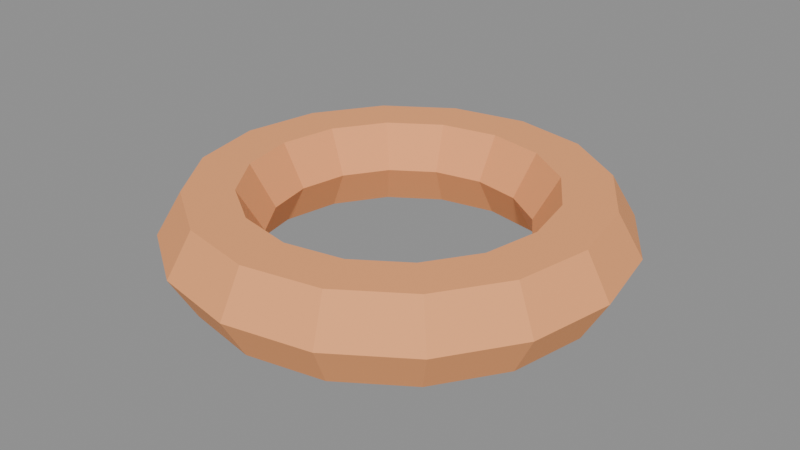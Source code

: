 # Source: source.blend  (saved by Blender 5.2.45; exported with 4.5.12 LTS)
import bpy
from mathutils import Matrix  # noqa: F401  (used for matrix-valued properties, if any)

bpy.ops.wm.read_factory_settings(use_empty=True)
scene = bpy.context.scene
scene.name = 'Scene'

# ---- images (referenced by path relative to the original .blend; pixels are not part of the script)
import os
ASSET_DIR = os.environ.get("B2B_ASSET_DIR", "")  # directory of the original .blend (textures are referenced by path, not embedded)
HERE = os.path.dirname(os.path.abspath(__file__))  # packed textures are extracted next to this script under _unpacked/

def load_image(name, relpath, width, height, colorspace="sRGB"):
    """Load a texture the original file referenced (path relative to the .blend, or extracted next to this script)."""
    p = next((c for c in (os.path.join(HERE, relpath), os.path.join(ASSET_DIR, relpath)) if relpath and os.path.exists(c)), "")
    if p:
        img = bpy.data.images.load(p, check_existing=True)
        img.name = name
    else:  # same state as the original file: an image datablock whose file is absent (Cycles renders it pink)
        img = bpy.data.images.new(name, width, height)
        img.source = "FILE"
        img.filepath = "//" + (relpath or name)
    img.colorspace_settings.name = colorspace
    return img
img_palette_png = load_image('palette.png', '_unpacked/palette.cadebe72.png', 2508, 2508, 'sRGB')

# ---- materials (node trees are filled in below, after node groups)
mat_sharedpalette_v001 = bpy.data.materials.new('SharedPalette_v001')

# ---- material node trees
mat_sharedpalette_v001.use_nodes = True; mat_sharedpalette_v001.node_tree.nodes.clear()
_N = mat_sharedpalette_v001.node_tree.nodes; _L = mat_sharedpalette_v001.node_tree.links
n0 = _N.new('ShaderNodeBsdfPrincipled'); n0.name = 'Principled BSDF'; n0.location = (-200, 100)
n0.inputs[2].default_value = 0.8
n0.inputs[10].default_value = 0.005
n1 = _N.new('ShaderNodeOutputMaterial'); n1.name = 'Material Output'; n1.location = (200, 100)
n2 = _N.new('ShaderNodeTexImage'); n2.name = 'Image Texture'; n2.location = (0, 0)
n2.image = img_palette_png
n2.interpolation = 'Closest'
_L.new(n0.outputs[0], n1.inputs[0])
_L.new(n2.outputs[0], n0.inputs[0])
n1.is_active_output = True

# ---- meshes
me_torus = bpy.data.meshes.new('Torus')
me_torus.from_pydata([(0.295, 0.0, 0.0), (0.2625, 0.0, 0.05629), (0.1975, 0.0, 0.05629), (0.165, 0.0, 7.96e-18), (0.1975, 0.0, -0.05629), (0.2625, 0.0, -0.05629), (0.2725, 0.1129, 0.0), (0.2425, 0.1005, 0.05629), (0.1825, 0.07558, 0.05629), (0.1524, 0.06314, 7.96e-18), (0.1825, 0.07558, -0.05629), (0.2425, 0.1005, -0.05629), (0.2086, 0.2086, 0.0), (0.1856, 0.1856, 0.05629), (0.1397, 0.1397, 0.05629), (0.1167, 0.1167, 7.96e-18), (0.1397, 0.1397, -0.05629), (0.1856, 0.1856, -0.05629), (0.1129, 0.2725, 0.0), (0.1005, 0.2425, 0.05629), (0.07558, 0.1825, 0.05629), (0.06314, 0.1524, 7.96e-18), (0.07558, 0.1825, -0.05629), (0.1005, 0.2425, -0.05629), (2.227e-08, 0.295, 0.0), (1.982e-08, 0.2625, 0.05629), (1.491e-08, 0.1975, 0.05629), (1.246e-08, 0.165, 7.96e-18), (1.491e-08, 0.1975, -0.05629), (1.982e-08, 0.2625, -0.05629), (-0.1129, 0.2725, 0.0), (-0.1005, 0.2425, 0.05629), (-0.07558, 0.1825, 0.05629), (-0.06314, 0.1524, 7.96e-18), (-0.07558, 0.1825, -0.05629), (-0.1005, 0.2425, -0.05629), (-0.2086, 0.2086, 0.0), (-0.1856, 0.1856, 0.05629), (-0.1397, 0.1397, 0.05629), (-0.1167, 0.1167, 7.96e-18), (-0.1397, 0.1397, -0.05629), (-0.1856, 0.1856, -0.05629), (-0.2725, 0.1129, 0.0), (-0.2425, 0.1005, 0.05629), (-0.1825, 0.07558, 0.05629), (-0.1524, 0.06314, 7.96e-18), (-0.1825, 0.07558, -0.05629), (-0.2425, 0.1005, -0.05629), (-0.295, 2.579e-08, 0.0), (-0.2625, 2.295e-08, 0.05629), (-0.1975, 1.727e-08, 0.05629), (-0.165, 1.442e-08, 7.96e-18), (-0.1975, 1.727e-08, -0.05629), (-0.2625, 2.295e-08, -0.05629), (-0.2725, -0.1129, 0.0), (-0.2425, -0.1005, 0.05629), (-0.1825, -0.07558, 0.05629), (-0.1524, -0.06314, 7.96e-18), (-0.1825, -0.07558, -0.05629), (-0.2425, -0.1005, -0.05629), (-0.2086, -0.2086, 0.0), (-0.1856, -0.1856, 0.05629), (-0.1397, -0.1397, 0.05629), (-0.1167, -0.1167, 7.96e-18), (-0.1397, -0.1397, -0.05629), (-0.1856, -0.1856, -0.05629), (-0.1129, -0.2725, 0.0), (-0.1005, -0.2425, 0.05629), (-0.07558, -0.1825, 0.05629), (-0.06314, -0.1524, 7.96e-18), (-0.07558, -0.1825, -0.05629), (-0.1005, -0.2425, -0.05629), (2.227e-08, -0.295, 0.0), (1.982e-08, -0.2625, 0.05629), (1.491e-08, -0.1975, 0.05629), (1.246e-08, -0.165, 7.96e-18), (1.491e-08, -0.1975, -0.05629), (1.982e-08, -0.2625, -0.05629), (0.1129, -0.2725, 0.0), (0.1005, -0.2425, 0.05629), (0.07558, -0.1825, 0.05629), (0.06314, -0.1524, 7.96e-18), (0.07558, -0.1825, -0.05629), (0.1005, -0.2425, -0.05629), (0.2086, -0.2086, 0.0), (0.1856, -0.1856, 0.05629), (0.1397, -0.1397, 0.05629), (0.1167, -0.1167, 7.96e-18), (0.1397, -0.1397, -0.05629), (0.1856, -0.1856, -0.05629), (0.2725, -0.1129, 0.0), (0.2425, -0.1005, 0.05629), (0.1825, -0.07558, 0.05629), (0.1524, -0.06314, 7.96e-18), (0.1825, -0.07558, -0.05629), (0.2425, -0.1005, -0.05629)], [], [(6, 1, 0), (1, 8, 2), (8, 3, 2), (3, 10, 4), (10, 5, 4), (11, 0, 5), (6, 13, 7), (13, 8, 7), (14, 9, 8), (9, 16, 10), (10, 17, 11), (17, 6, 11), (18, 13, 12), (19, 14, 13), (20, 15, 14), (21, 16, 15), (22, 17, 16), (17, 18, 12), (24, 19, 18), (25, 20, 19), (26, 21, 20), (27, 22, 21), (22, 29, 23), (23, 24, 18), (30, 25, 24), (25, 32, 26), (26, 33, 27), (33, 28, 27), (34, 29, 28), (35, 24, 29), (36, 31, 30), (37, 32, 31), (38, 33, 32), (33, 40, 34), (34, 41, 35), (35, 36, 30), (42, 37, 36), (37, 44, 38), (38, 45, 39), (45, 40, 39), (46, 41, 40), (47, 36, 41), (48, 43, 42), (49, 44, 43), (50, 45, 44), (45, 52, 46), (46, 53, 47), (53, 42, 47), (48, 55, 49), (55, 50, 49), (50, 57, 51), (57, 52, 51), (52, 59, 53), (59, 48, 53), (60, 55, 54), (61, 56, 55), (62, 57, 56), (63, 58, 57), (58, 65, 59), (59, 60, 54), (60, 67, 61), (61, 68, 62), (62, 69, 63), (69, 64, 63), (70, 65, 64), (71, 60, 65), (72, 67, 66), (73, 68, 67), (74, 69, 68), (69, 76, 70), (70, 77, 71), (77, 66, 71), (72, 79, 73), (73, 80, 74), (80, 75, 74), (81, 76, 75), (82, 77, 76), (83, 72, 77), (78, 85, 79), (85, 80, 79), (86, 81, 80), (87, 82, 81), (82, 89, 83), (89, 78, 83), (84, 91, 85), (91, 86, 85), (92, 87, 86), (93, 88, 87), (88, 95, 89), (95, 84, 89), (0, 91, 90), (1, 92, 91), (2, 93, 92), (3, 94, 93), (4, 95, 94), (5, 90, 95), (6, 7, 1), (1, 7, 8), (8, 9, 3), (3, 9, 10), (10, 11, 5), (11, 6, 0), (6, 12, 13), (13, 14, 8), (14, 15, 9), (9, 15, 16), (10, 16, 17), (17, 12, 6), (18, 19, 13), (19, 20, 14), (20, 21, 15), (21, 22, 16), (22, 23, 17), (17, 23, 18), (24, 25, 19), (25, 26, 20), (26, 27, 21), (27, 28, 22), (22, 28, 29), (23, 29, 24), (30, 31, 25), (25, 31, 32), (26, 32, 33), (33, 34, 28), (34, 35, 29), (35, 30, 24), (36, 37, 31), (37, 38, 32), (38, 39, 33), (33, 39, 40), (34, 40, 41), (35, 41, 36), (42, 43, 37), (37, 43, 44), (38, 44, 45), (45, 46, 40), (46, 47, 41), (47, 42, 36), (48, 49, 43), (49, 50, 44), (50, 51, 45), (45, 51, 52), (46, 52, 53), (53, 48, 42), (48, 54, 55), (55, 56, 50), (50, 56, 57), (57, 58, 52), (52, 58, 59), (59, 54, 48), (60, 61, 55), (61, 62, 56), (62, 63, 57), (63, 64, 58), (58, 64, 65), (59, 65, 60), (60, 66, 67), (61, 67, 68), (62, 68, 69), (69, 70, 64), (70, 71, 65), (71, 66, 60), (72, 73, 67), (73, 74, 68), (74, 75, 69), (69, 75, 76), (70, 76, 77), (77, 72, 66), (72, 78, 79), (73, 79, 80), (80, 81, 75), (81, 82, 76), (82, 83, 77), (83, 78, 72), (78, 84, 85), (85, 86, 80), (86, 87, 81), (87, 88, 82), (82, 88, 89), (89, 84, 78), (84, 90, 91), (91, 92, 86), (92, 93, 87), (93, 94, 88), (88, 94, 95), (95, 90, 84), (0, 1, 91), (1, 2, 92), (2, 3, 93), (3, 4, 94), (4, 5, 95), (5, 0, 90)])
_uv = me_torus.uv_layers.new(name='UVMap')
_uv.uv.foreach_set('vector', [0.2346, 0.8906, 0.2346, 0.8906, 0.2346, 0.8906, 0.2346, 0.8906, 0.2346, 0.8906, 0.2346, 0.8906, 0.2346, 0.8906, 0.2346, 0.8906, 0.2346, 0.8906, 0.2346, 0.8906, 0.2346, 0.8906, 0.2346, 0.8906, 0.2346, 0.8906, 0.2346, 0.8906, 0.2346, 0.8906, 0.2346, 0.8906, 0.2346, 0.8906, 0.2346, 0.8906, 0.2346, 0.8906, 0.2346, 0.8906, 0.2346, 0.8906, 0.2346, 0.8906, 0.2346, 0.8906, 0.2346, 0.8906, 0.2346, 0.8906, 0.2346, 0.8906, 0.2346, 0.8906, 0.2346, 0.8906, 0.2346, 0.8906, 0.2346, 0.8906, 0.2346, 0.8906, 0.2346, 0.8906, 0.2346, 0.8906, 0.2346, 0.8906, 0.2346, 0.8906, 0.2346, 0.8906, 0.2346, 0.8906, 0.2346, 0.8906, 0.2346, 0.8906, 0.2346, 0.8906, 0.2346, 0.8906, 0.2346, 0.8906, 0.2346, 0.8906, 0.2346, 0.8906, 0.2346, 0.8906, 0.2346, 0.8906, 0.2346, 0.8906, 0.2346, 0.8906, 0.2346, 0.8906, 0.2346, 0.8906, 0.2346, 0.8906, 0.2346, 0.8906, 0.2346, 0.8906, 0.2346, 0.8906, 0.2346, 0.8906, 0.2346, 0.8906, 0.2346, 0.8906, 0.2346, 0.8906, 0.2346, 0.8906, 0.2346, 0.8906, 0.2346, 0.8906, 0.2346, 0.8906, 0.2346, 0.8906, 0.2346, 0.8906, 0.2346, 0.8906, 0.2346, 0.8906, 0.2346, 0.8906, 0.2346, 0.8906, 0.2346, 0.8906, 0.2346, 0.8906, 0.2346, 0.8906, 0.2346, 0.8906, 0.2346, 0.8906, 0.2346, 0.8906, 0.2346, 0.8906, 0.2346, 0.8906, 0.2346, 0.8906, 0.2346, 0.8906, 0.2346, 0.8906, 0.2346, 0.8906, 0.2346, 0.8906, 0.2346, 0.8906, 0.2346, 0.8906, 0.2346, 0.8906, 0.2346, 0.8906, 0.2346, 0.8906, 0.2346, 0.8906, 0.2346, 0.8906, 0.2346, 0.8906, 0.2346, 0.8906, 0.2346, 0.8906, 0.2346, 0.8906, 0.2346, 0.8906, 0.2346, 0.8906, 0.2346, 0.8906, 0.2346, 0.8906, 0.2346, 0.8906, 0.2346, 0.8906, 0.2346, 0.8906, 0.2346, 0.8906, 0.2346, 0.8906, 0.2346, 0.8906, 0.2346, 0.8906, 0.2346, 0.8906, 0.2346, 0.8906, 0.2346, 0.8906, 0.2346, 0.8906, 0.2346, 0.8906, 0.2346, 0.8906, 0.2346, 0.8906, 0.2346, 0.8906, 0.2346, 0.8906, 0.2346, 0.8906, 0.2346, 0.8906, 0.2346, 0.8906, 0.2346, 0.8906, 0.2346, 0.8906, 0.2346, 0.8906, 0.2346, 0.8906, 0.2346, 0.8906, 0.2346, 0.8906, 0.2346, 0.8906, 0.2346, 0.8906, 0.2346, 0.8906, 0.2346, 0.8906, 0.2346, 0.8906, 0.2346, 0.8906, 0.2346, 0.8906, 0.2346, 0.8906, 0.2346, 0.8906, 0.2346, 0.8906, 0.2346, 0.8906, 0.2346, 0.8906, 0.2346, 0.8906, 0.2346, 0.8906, 0.2346, 0.8906, 0.2346, 0.8906, 0.2346, 0.8906, 0.2346, 0.8906, 0.2346, 0.8906, 0.2346, 0.8906, 0.2346, 0.8906, 0.2346, 0.8906, 0.2346, 0.8906, 0.2346, 0.8906, 0.2346, 0.8906, 0.2346, 0.8906, 0.2346, 0.8906, 0.2346, 0.8906, 0.2346, 0.8906, 0.2346, 0.8906, 0.2346, 0.8906, 0.2346, 0.8906, 0.2346, 0.8906, 0.2346, 0.8906, 0.2346, 0.8906, 0.2346, 0.8906, 0.2346, 0.8906, 0.2346, 0.8906, 0.2346, 0.8906, 0.2346, 0.8906, 0.2346, 0.8906, 0.2346, 0.8906, 0.2346, 0.8906, 0.2346, 0.8906, 0.2346, 0.8906, 0.2346, 0.8906, 0.2346, 0.8906, 0.2346, 0.8906, 0.2346, 0.8906, 0.2346, 0.8906, 0.2346, 0.8906, 0.2346, 0.8906, 0.2346, 0.8906, 0.2346, 0.8906, 0.2346, 0.8906, 0.2346, 0.8906, 0.2346, 0.8906, 0.2346, 0.8906, 0.2346, 0.8906, 0.2346, 0.8906, 0.2346, 0.8906, 0.2346, 0.8906, 0.2346, 0.8906, 0.2346, 0.8906, 0.2346, 0.8906, 0.2346, 0.8906, 0.2346, 0.8906, 0.2346, 0.8906, 0.2346, 0.8906, 0.2346, 0.8906, 0.2346, 0.8906, 0.2346, 0.8906, 0.2346, 0.8906, 0.2346, 0.8906, 0.2346, 0.8906, 0.2346, 0.8906, 0.2346, 0.8906, 0.2346, 0.8906, 0.2346, 0.8906, 0.2346, 0.8906, 0.2346, 0.8906, 0.2346, 0.8906, 0.2346, 0.8906, 0.2346, 0.8906, 0.2346, 0.8906, 0.2346, 0.8906, 0.2346, 0.8906, 0.2346, 0.8906, 0.2346, 0.8906, 0.2346, 0.8906, 0.2346, 0.8906, 0.2346, 0.8906, 0.2346, 0.8906, 0.2346, 0.8906, 0.2346, 0.8906, 0.2346, 0.8906, 0.2346, 0.8906, 0.2346, 0.8906, 0.2346, 0.8906, 0.2346, 0.8906, 0.2346, 0.8906, 0.2346, 0.8906, 0.2346, 0.8906, 0.2346, 0.8906, 0.2346, 0.8906, 0.2346, 0.8906, 0.2346, 0.8906, 0.2346, 0.8906, 0.2346, 0.8906, 0.2346, 0.8906, 0.2346, 0.8906, 0.2346, 0.8906, 0.2346, 0.8906, 0.2346, 0.8906, 0.2346, 0.8906, 0.2346, 0.8906, 0.2346, 0.8906, 0.2346, 0.8906, 0.2346, 0.8906, 0.2346, 0.8906, 0.2346, 0.8906, 0.2346, 0.8906, 0.2346, 0.8906, 0.2346, 0.8906, 0.2346, 0.8906, 0.2346, 0.8906, 0.2346, 0.8906, 0.2346, 0.8906, 0.2346, 0.8906, 0.2346, 0.8906, 0.2346, 0.8906, 0.2346, 0.8906, 0.2346, 0.8906, 0.2346, 0.8906, 0.2346, 0.8906, 0.2346, 0.8906, 0.2346, 0.8906, 0.2346, 0.8906, 0.2346, 0.8906, 0.2346, 0.8906, 0.2346, 0.8906, 0.2346, 0.8906, 0.2346, 0.8906, 0.2346, 0.8906, 0.2346, 0.8906, 0.2346, 0.8906, 0.2346, 0.8906, 0.2346, 0.8906, 0.2346, 0.8906, 0.2346, 0.8906, 0.2346, 0.8906, 0.2346, 0.8906, 0.2346, 0.8906, 0.2346, 0.8906, 0.2346, 0.8906, 0.2346, 0.8906, 0.2346, 0.8906, 0.2346, 0.8906, 0.2346, 0.8906, 0.2346, 0.8906, 0.2346, 0.8906, 0.2346, 0.8906, 0.2346, 0.8906, 0.2346, 0.8906, 0.2346, 0.8906, 0.2346, 0.8906, 0.2346, 0.8906, 0.2346, 0.8906, 0.2346, 0.8906, 0.2346, 0.8906, 0.2346, 0.8906, 0.2346, 0.8906, 0.2346, 0.8906, 0.2346, 0.8906, 0.2346, 0.8906, 0.2346, 0.8906, 0.2346, 0.8906, 0.2346, 0.8906, 0.2346, 0.8906, 0.2346, 0.8906, 0.2346, 0.8906, 0.2346, 0.8906, 0.2346, 0.8906, 0.2346, 0.8906, 0.2346, 0.8906, 0.2346, 0.8906, 0.2346, 0.8906, 0.2346, 0.8906, 0.2346, 0.8906, 0.2346, 0.8906, 0.2346, 0.8906, 0.2346, 0.8906, 0.2346, 0.8906, 0.2346, 0.8906, 0.2346, 0.8906, 0.2346, 0.8906, 0.2346, 0.8906, 0.2346, 0.8906, 0.2346, 0.8906, 0.2346, 0.8906, 0.2346, 0.8906, 0.2346, 0.8906, 0.2346, 0.8906, 0.2346, 0.8906, 0.2346, 0.8906, 0.2346, 0.8906, 0.2346, 0.8906, 0.2346, 0.8906, 0.2346, 0.8906, 0.2346, 0.8906, 0.2346, 0.8906, 0.2346, 0.8906, 0.2346, 0.8906, 0.2346, 0.8906, 0.2346, 0.8906, 0.2346, 0.8906, 0.2346, 0.8906, 0.2346, 0.8906, 0.2346, 0.8906, 0.2346, 0.8906, 0.2346, 0.8906, 0.2346, 0.8906, 0.2346, 0.8906, 0.2346, 0.8906, 0.2346, 0.8906, 0.2346, 0.8906, 0.2346, 0.8906, 0.2346, 0.8906, 0.2346, 0.8906, 0.2346, 0.8906, 0.2346, 0.8906, 0.2346, 0.8906, 0.2346, 0.8906, 0.2346, 0.8906, 0.2346, 0.8906, 0.2346, 0.8906, 0.2346, 0.8906, 0.2346, 0.8906, 0.2346, 0.8906, 0.2346, 0.8906, 0.2346, 0.8906, 0.2346, 0.8906, 0.2346, 0.8906, 0.2346, 0.8906, 0.2346, 0.8906, 0.2346, 0.8906, 0.2346, 0.8906, 0.2346, 0.8906, 0.2346, 0.8906, 0.2346, 0.8906, 0.2346, 0.8906, 0.2346, 0.8906, 0.2346, 0.8906, 0.2346, 0.8906, 0.2346, 0.8906, 0.2346, 0.8906, 0.2346, 0.8906, 0.2346, 0.8906, 0.2346, 0.8906, 0.2346, 0.8906, 0.2346, 0.8906, 0.2346, 0.8906, 0.2346, 0.8906, 0.2346, 0.8906, 0.2346, 0.8906, 0.2346, 0.8906, 0.2346, 0.8906, 0.2346, 0.8906, 0.2346, 0.8906, 0.2346, 0.8906, 0.2346, 0.8906, 0.2346, 0.8906, 0.2346, 0.8906, 0.2346, 0.8906, 0.2346, 0.8906, 0.2346, 0.8906, 0.2346, 0.8906, 0.2346, 0.8906, 0.2346, 0.8906, 0.2346, 0.8906, 0.2346, 0.8906, 0.2346, 0.8906, 0.2346, 0.8906, 0.2346, 0.8906, 0.2346, 0.8906, 0.2346, 0.8906, 0.2346, 0.8906, 0.2346, 0.8906, 0.2346, 0.8906, 0.2346, 0.8906, 0.2346, 0.8906, 0.2346, 0.8906, 0.2346, 0.8906, 0.2346, 0.8906, 0.2346, 0.8906, 0.2346, 0.8906, 0.2346, 0.8906, 0.2346, 0.8906, 0.2346, 0.8906, 0.2346, 0.8906, 0.2346, 0.8906, 0.2346, 0.8906, 0.2346, 0.8906, 0.2346, 0.8906, 0.2346, 0.8906, 0.2346, 0.8906, 0.2346, 0.8906, 0.2346, 0.8906, 0.2346, 0.8906, 0.2346, 0.8906, 0.2346, 0.8906, 0.2346, 0.8906, 0.2346, 0.8906, 0.2346, 0.8906, 0.2346, 0.8906, 0.2346, 0.8906, 0.2346, 0.8906, 0.2346, 0.8906, 0.2346, 0.8906, 0.2346, 0.8906, 0.2346, 0.8906, 0.2346, 0.8906, 0.2346, 0.8906, 0.2346, 0.8906, 0.2346, 0.8906, 0.2346, 0.8906, 0.2346, 0.8906, 0.2346, 0.8906, 0.2346, 0.8906, 0.2346, 0.8906, 0.2346, 0.8906, 0.2346, 0.8906, 0.2346, 0.8906, 0.2346, 0.8906, 0.2346, 0.8906, 0.2346, 0.8906, 0.2346, 0.8906, 0.2346, 0.8906, 0.2346, 0.8906, 0.2346, 0.8906, 0.2346, 0.8906, 0.2346, 0.8906, 0.2346, 0.8906, 0.2346, 0.8906, 0.2346, 0.8906, 0.2346, 0.8906, 0.2346, 0.8906, 0.2346, 0.8906, 0.2346, 0.8906, 0.2346, 0.8906, 0.2346, 0.8906, 0.2346, 0.8906, 0.2346, 0.8906, 0.2346, 0.8906, 0.2346, 0.8906, 0.2346, 0.8906, 0.2346, 0.8906, 0.2346, 0.8906, 0.2346, 0.8906, 0.2346, 0.8906, 0.2346, 0.8906, 0.2346, 0.8906, 0.2346, 0.8906, 0.2346, 0.8906, 0.2346, 0.8906, 0.2346, 0.8906, 0.2346, 0.8906, 0.2346, 0.8906, 0.2346, 0.8906, 0.2346, 0.8906, 0.2346, 0.8906, 0.2346, 0.8906, 0.2346, 0.8906, 0.2346, 0.8906, 0.2346, 0.8906, 0.2346, 0.8906, 0.2346, 0.8906, 0.2346, 0.8906, 0.2346, 0.8906, 0.2346, 0.8906, 0.2346, 0.8906, 0.2346, 0.8906, 0.2346, 0.8906, 0.2346, 0.8906, 0.2346, 0.8906, 0.2346, 0.8906, 0.2346, 0.8906, 0.2346, 0.8906, 0.2346, 0.8906, 0.2346, 0.8906, 0.2346, 0.8906, 0.2346, 0.8906, 0.2346, 0.8906, 0.2346, 0.8906, 0.2346, 0.8906, 0.2346, 0.8906, 0.2346, 0.8906, 0.2346, 0.8906, 0.2346, 0.8906, 0.2346, 0.8906, 0.2346, 0.8906, 0.2346, 0.8906, 0.2346, 0.8906, 0.2346, 0.8906, 0.2346, 0.8906, 0.2346, 0.8906, 0.2346, 0.8906, 0.2346, 0.8906, 0.2346, 0.8906, 0.2346, 0.8906, 0.2346, 0.8906, 0.2346, 0.8906, 0.2346, 0.8906, 0.2346, 0.8906, 0.2346, 0.8906, 0.2346, 0.8906, 0.2346, 0.8906, 0.2346, 0.8906, 0.2346, 0.8906, 0.2346, 0.8906, 0.2346, 0.8906, 0.2346, 0.8906, 0.2346, 0.8906, 0.2346, 0.8906, 0.2346, 0.8906, 0.2346, 0.8906, 0.2346, 0.8906, 0.2346, 0.8906, 0.2346, 0.8906, 0.2346, 0.8906, 0.2346, 0.8906, 0.2346, 0.8906, 0.2346, 0.8906, 0.2346, 0.8906, 0.2346, 0.8906, 0.2346, 0.8906, 0.2346, 0.8906, 0.2346, 0.8906, 0.2346, 0.8906, 0.2346, 0.8906, 0.2346, 0.8906, 0.2346, 0.8906, 0.2346, 0.8906, 0.2346, 0.8906, 0.2346, 0.8906, 0.2346, 0.8906, 0.2346, 0.8906, 0.2346, 0.8906, 0.2346, 0.8906, 0.2346, 0.8906, 0.2346, 0.8906, 0.2346, 0.8906, 0.2346, 0.8906, 0.2346, 0.8906, 0.2346, 0.8906])
me_torus.materials.append(mat_sharedpalette_v001)
me_torus.update()

# ---- objects
ob_life_ring = bpy.data.objects.new('Life ring', me_torus)

# ---- transforms, parenting, visibility, modifiers, constraints
ob_life_ring.location = (0.0, 0.0, 0.065)

# ---- collection membership
scene.collection.objects.link(ob_life_ring)

# ---- scene / render settings (as saved in the file)
scene.frame_start = 1; scene.frame_end = 250; scene.frame_set(1)
scene.render.engine = 'BLENDER_EEVEE_NEXT'
scene.render.bake_bias = 0.0
scene.render.bake_samples = 0
scene.render.compositor_device = 'GPU'
scene.eevee.use_volume_custom_range = False
scene.eevee.fast_gi_thickness_near = 0.1
scene.eevee.fast_gi_thickness_far = 0.0
scene.eevee.ray_tracing_options.screen_trace_thickness = 0.1
bpy.context.view_layer.update()

# ---- added for rendering (the .blend has no active camera and no usable light): camera, sun + grey world if the file has none
cam_auto = bpy.data.cameras.new('AutoCamera')
cam_auto.lens = 50.0
cam_auto.sensor_width = 36.0
cam_auto.clip_end = 1000.0
ob_auto_camera = bpy.data.objects.new('AutoCamera', cam_auto)
scene.collection.objects.link(ob_auto_camera)
ob_auto_camera.location = (0.77899, -0.934788, 0.688192)
ob_auto_camera.rotation_euler = (1.09748, -7.21219e-08, 0.694738)
scene.camera = ob_auto_camera
light_auto_sun = bpy.data.lights.new('AutoSun', 'SUN')
light_auto_sun.energy = 3.0
light_auto_sun.angle = 0.0523599
ob_auto_sun = bpy.data.objects.new('AutoSun', light_auto_sun)
scene.collection.objects.link(ob_auto_sun)
ob_auto_sun.rotation_euler = (0.872665, 0.174533, 0.523599)
if scene.world is None:
    world_auto = bpy.data.worlds.new('AutoWorld')
    world_auto.color = (0.3, 0.3, 0.3)
    scene.world = world_auto
bpy.context.view_layer.update()
